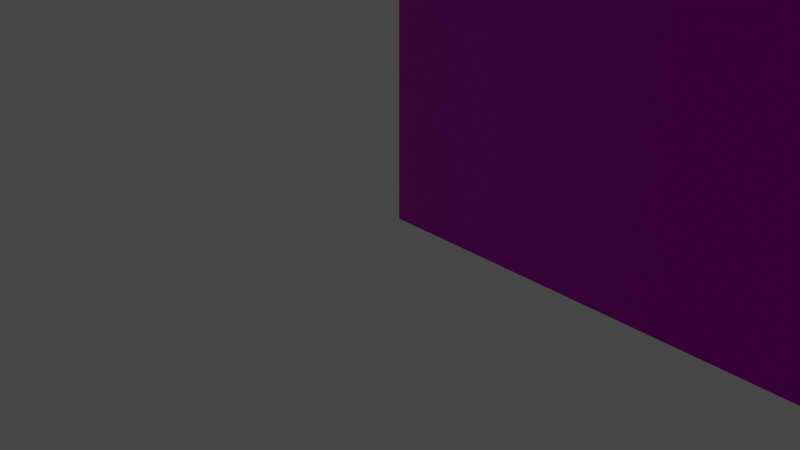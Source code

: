 # Source: main_wall_v001.blend  (saved by Blender 2.81.16; exported with 4.5.12 LTS)
import bpy
from mathutils import Matrix  # noqa: F401  (used for matrix-valued properties, if any)

bpy.ops.wm.read_factory_settings(use_empty=True)
scene = bpy.context.scene
scene.name = 'Scene'

# ---- collections
col_collection = bpy.data.collections.new('Collection'); scene.collection.children.link(col_collection)

# ---- images (referenced by path relative to the original .blend; pixels are not part of the script)
import os
ASSET_DIR = os.environ.get("B2B_ASSET_DIR", "")  # directory of the original .blend (textures are referenced by path, not embedded)
HERE = os.path.dirname(os.path.abspath(__file__))  # packed textures are extracted next to this script under _unpacked/

def load_image(name, relpath, width, height, colorspace="sRGB"):
    """Load a texture the original file referenced (path relative to the .blend, or extracted next to this script)."""
    p = next((c for c in (os.path.join(HERE, relpath), os.path.join(ASSET_DIR, relpath)) if relpath and os.path.exists(c)), "")
    if p:
        img = bpy.data.images.load(p, check_existing=True)
        img.name = name
    else:  # same state as the original file: an image datablock whose file is absent (Cycles renders it pink)
        img = bpy.data.images.new(name, width, height)
        img.source = "FILE"
        img.filepath = "//" + (relpath or name)
    img.colorspace_settings.name = colorspace
    return img
img_texturescom_bricks_industrial1_2_5x2_5_1k_height_tif = load_image('TexturesCom_Bricks_industrial1_2.5x2.5_1K_height.tif', 'TexturesCom_Bricks_industrial1_2.5x2.5_1K_height.tif', 1024, 1024, 'sRGB')
img_texturescom_bricks_industrial1_2_5x2_5_1k_albedo_tif_001 = load_image('TexturesCom_Bricks_industrial1_2.5x2.5_1K_albedo.tif.001', 'TexturesCom_Bricks_industrial1_2.5x2.5_1K_albedo.tif', 1024, 1024, 'sRGB')
img_texturescom_bricks_industrial1_2_5x2_5_1k_roughness_tif = load_image('TexturesCom_Bricks_industrial1_2.5x2.5_1K_roughness.tif', 'TexturesCom_Bricks_industrial1_2.5x2.5_1K_roughness.tif', 1024, 1024, 'sRGB')
img_texturescom_bricks_industrial1_2_5x2_5_1k_normal_tif = load_image('TexturesCom_Bricks_industrial1_2.5x2.5_1K_normal.tif', 'TexturesCom_Bricks_industrial1_2.5x2.5_1K_normal.tif', 1024, 1024, 'Non-Color')

# ---- materials (node trees are filled in below, after node groups)
mat_main_wall_in = bpy.data.materials.new('Main Wall In')
mat_main_wall_in.use_transparent_shadow = False
mat_main_wall_out = bpy.data.materials.new('Main Wall Out')
mat_main_wall_out.use_transparent_shadow = False
mat_windowsbrick = bpy.data.materials.new('WindowsBrick')
mat_windowsbrick.use_transparent_shadow = False

# ---- material node trees
mat_main_wall_in.use_nodes = True; mat_main_wall_in.node_tree.nodes.clear()
_N = mat_main_wall_in.node_tree.nodes; _L = mat_main_wall_in.node_tree.links
n0 = _N.new('ShaderNodeOutputMaterial'); n0.name = 'Material Output'; n0.location = (300, 300)
n1 = _N.new('ShaderNodeBsdfPrincipled'); n1.name = 'Principled BSDF'; n1.location = (10, 300)
n1.distribution = 'GGX'
n1.subsurface_method = 'BURLEY'
n1.inputs[0].default_value = (1.0, 1.0, 1.0, 1.0)
n1.inputs[3].default_value = 1.45
n1.inputs[27].default_value = (0.0, 0.0, 0.0, 1.0)
n1.inputs[28].default_value = 1.0
_L.new(n1.outputs[0], n0.inputs[0])
n0.is_active_output = True
mat_main_wall_out.use_nodes = True; mat_main_wall_out.node_tree.nodes.clear()
_N = mat_main_wall_out.node_tree.nodes; _L = mat_main_wall_out.node_tree.links
n0 = _N.new('ShaderNodeOutputMaterial'); n0.name = 'Material Output'; n0.location = (300, 300)
n1 = _N.new('ShaderNodeBsdfPrincipled'); n1.name = 'Principled BSDF'; n1.location = (10, 300)
n1.distribution = 'GGX'
n1.subsurface_method = 'BURLEY'
n1.inputs[0].default_value = (0.02481, 0.02481, 0.02481, 1.0)
n1.inputs[3].default_value = 1.45
n1.inputs[27].default_value = (0.0, 0.0, 0.0, 1.0)
n1.inputs[28].default_value = 1.0
_L.new(n1.outputs[0], n0.inputs[0])
n0.is_active_output = True
mat_windowsbrick.use_nodes = True; mat_windowsbrick.node_tree.nodes.clear()
_N = mat_windowsbrick.node_tree.nodes; _L = mat_windowsbrick.node_tree.links
n0 = _N.new('NodeFrame'); n0.name = 'Frame'; n0.location = (-1270, 330)
n0.label = 'Mapping'
n0.width = 400
n1 = _N.new('NodeFrame'); n1.name = 'Frame.001'; n1.location = (-626, 530)
n1.label = 'Textures'
n1.width = 356
n2 = _N.new('ShaderNodeOutputMaterial'); n2.name = 'Material Output'; n2.location = (300, 300)
n3 = _N.new('ShaderNodeTexImage'); n3.name = 'Image Texture'; n3.location = (86, -870)
n3.label = 'Displacement'
n3.image = img_texturescom_bricks_industrial1_2_5x2_5_1k_height_tif
n3.projection_blend = 1.0
n4 = _N.new('ShaderNodeDisplacement'); n4.name = 'Displacement'; n4.location = (10, -260)
n4.inputs[2].default_value = 1.0
n5 = _N.new('ShaderNodeTexImage'); n5.name = 'Image Texture.001'; n5.location = (86, -30)
n5.label = 'Base Color'
n5.image = img_texturescom_bricks_industrial1_2_5x2_5_1k_albedo_tif_001
n6 = _N.new('ShaderNodeTexImage'); n6.name = 'Image Texture.002'; n6.location = (86, -310)
n6.label = 'Roughness'
n6.image = img_texturescom_bricks_industrial1_2_5x2_5_1k_roughness_tif
n7 = _N.new('ShaderNodeNormalMap'); n7.name = 'Normal Map'; n7.location = (-240, -60)
n8 = _N.new('ShaderNodeMapping'); n8.name = 'Mapping'; n8.location = (230, -30)
n8.inputs[3].default_value = (-1.08, 0.77, 0.0)
n9 = _N.new('NodeReroute'); n9.name = 'Reroute'; n9.location = (36, -586)
n9.width = 16
n9.socket_idname = 'NodeSocketVector'
n10 = _N.new('ShaderNodeTexCoord'); n10.name = 'Texture Coordinate'; n10.location = (30, -30)
n11 = _N.new('ShaderNodeBsdfPrincipled'); n11.name = 'Principled BSDF'; n11.location = (10, 300)
n11.distribution = 'GGX'
n11.subsurface_method = 'BURLEY'
n11.inputs[3].default_value = 1.45
n11.inputs[13].default_value = 0.1
n11.inputs[27].default_value = (0.0, 0.0, 0.0, 1.0)
n11.inputs[28].default_value = 1.0
n12 = _N.new('ShaderNodeMix'); n12.name = 'Mix'; n12.location = (-244, 195)
n12.data_type = 'RGBA'
n12.inputs[0].default_value = 0.0
n12.inputs[7].default_value = (0.2072, 0.07523, 0.03465, 1.0)
n13 = _N.new('ShaderNodeTexImage'); n13.name = 'Image Texture.003'; n13.location = (86, -590)
n13.label = 'Normal'
n13.image = img_texturescom_bricks_industrial1_2_5x2_5_1k_normal_tif
n13.interpolation = 'Smart'
n3.parent = n1
n5.parent = n1
n6.parent = n1
n8.parent = n0
n9.parent = n1
n10.parent = n0
n13.parent = n1
_L.new(n11.outputs[0], n2.inputs[0])
_L.new(n3.outputs[0], n4.inputs[0])
_L.new(n4.outputs[0], n2.inputs[2])
_L.new(n5.outputs[0], n11.inputs[0])
_L.new(n6.outputs[0], n12.inputs[6])
_L.new(n13.outputs[0], n7.inputs[1])
_L.new(n7.outputs[0], n11.inputs[5])
_L.new(n9.outputs[0], n5.inputs[0])
_L.new(n9.outputs[0], n6.inputs[0])
_L.new(n9.outputs[0], n13.inputs[0])
_L.new(n9.outputs[0], n3.inputs[0])
_L.new(n8.outputs[0], n9.inputs[0])
_L.new(n10.outputs[2], n8.inputs[0])
_L.new(n12.outputs[2], n11.inputs[2])
n2.is_active_output = True

# ---- world
world_world = bpy.data.worlds.new('World'); scene.world = world_world
world_world.use_nodes = True; world_world.node_tree.nodes.clear()
_N = world_world.node_tree.nodes; _L = world_world.node_tree.links
n0 = _N.new('ShaderNodeOutputWorld'); n0.name = 'World Output'; n0.location = (300, 300)
n1 = _N.new('ShaderNodeBackground'); n1.name = 'Background'; n1.location = (10, 300)
n1.inputs[0].default_value = (0.05088, 0.05088, 0.05088, 1.0)
_L.new(n1.outputs[0], n0.inputs[0])
n0.is_active_output = True
world_world.color = (0.05088, 0.05088, 0.05088)
world_world.use_sun_shadow = False
world_world.sun_shadow_jitter_overblur = 0.0

# ---- cameras
cam_camera = bpy.data.cameras.new('Camera')
cam_camera.clip_end = 100.0
cam_camera.ortho_scale = 7.314

# ---- lights
light_light = bpy.data.lights.new('Light', 'POINT')
light_light.transmission_factor = 0.0
light_light.energy = 1000.0
light_light.shadow_soft_size = 0.1
light_light.shadow_maximum_resolution = 0.006
light_light.use_absolute_resolution = True

# ---- meshes
me_cube_011 = bpy.data.meshes.new('Cube.011')
me_cube_011.from_pydata([(10.0, 4.371e-07, 0.0), (10.0, 4.371e-07, 10.0), (-1.776e-14, -7.765e-22, 0.0), (-1.776e-14, -7.765e-22, 10.0), (10.0, 0.5, 0.0), (10.0, 0.5, 10.0), (-2.186e-08, 0.5, 0.0), (-2.186e-08, 0.5, 10.0), (10.0, 0.5, 0.0), (-2.186e-08, 0.5, 0.0)], [], [(0, 1, 3, 2), (2, 3, 7, 6), (6, 7, 5, 4), (4, 5, 1, 0), (2, 6, 4, 0), (7, 3, 1, 5), (4, 6, 9, 8)])
me_cube_011.polygons.foreach_set('material_index', [2, 2, 2, 2, 2, 2, 2])
_uv = me_cube_011.uv_layers.new(name='UVMap')
_uv.uv.foreach_set('vector', [7.947e-08, 1.0, 0.0, 0.5, 0.8333, 0.5, 0.8333, 1.0, 1.072, 0.5273, 1.072, 0.02734, 1.114, 0.02734, 1.114, 0.5273, 0.6667, -0.1667, 0.6667, 0.6667, 0.1667, 0.6667, 0.1667, -0.1667, 1.197, 0.02734, 1.197, 0.5273, 1.156, 0.5273, 1.156, 0.02734, 0.875, 0.5, 0.8333, 0.5, 0.8333, 0.0, 0.875, 0.0, 0.9583, 0.5, 0.9167, 0.5, 0.9167, 0.0, 0.9583, 0.0, 0.0, 0.0, 0.0, 0.0, 0.0, 0.0, 0.0, 0.0])
me_cube_011.materials.append(mat_main_wall_in)
me_cube_011.materials.append(mat_main_wall_out)
me_cube_011.materials.append(mat_windowsbrick)
me_cube_011.use_remesh_fix_poles = True
me_cube_011.use_remesh_preserve_attributes = False
me_cube_011.use_mirror_vertex_groups = False
me_cube_011.update()

# ---- objects
ob_light = bpy.data.objects.new('Light', light_light)
ob_camera = bpy.data.objects.new('Camera', cam_camera)
ob_main_wall = bpy.data.objects.new('Main Wall', me_cube_011)

# ---- transforms, parenting, visibility, modifiers, constraints
ob_light.location = (4.076, 1.005, 5.904)
ob_light.rotation_euler = (0.6503, 0.05522, 1.866)
ob_light.lock_rotations_4d = False
ob_light.empty_display_type = 'ARROWS'
ob_light.color = (0.0, 0.0, 0.0, 0.0)
ob_light.lineart.crease_threshold = 0.0
ob_camera.location = (7.359, -6.926, 4.958)
ob_camera.rotation_euler = (1.109, 0.0, 0.8149)
ob_camera.lock_rotations_4d = False
ob_camera.empty_display_type = 'ARROWS'
ob_camera.color = (0.0, 0.0, 0.0, 0.0)
ob_camera.display_type = 'WIRE'
ob_camera.lineart.crease_threshold = 0.0
ob_main_wall.location = (-2.762e-07, 0.0, 0.0)
ob_main_wall.lineart.crease_threshold = 0.0

# ---- collection membership
col_collection.objects.link(ob_light)
col_collection.objects.link(ob_camera)
col_collection.objects.link(ob_main_wall)

# ---- scene / render settings (as saved in the file)
scene.camera = ob_camera
scene.frame_start = 1; scene.frame_end = 250; scene.frame_set(1)
scene.render.engine = 'BLENDER_EEVEE_NEXT'
scene.cycles.use_denoising = False
scene.cycles.samples = 128
scene.cycles.sampling_pattern = 'TABULATED_SOBOL'
scene.cycles.use_adaptive_sampling = False
scene.cycles.use_light_tree = False
scene.view_settings.view_transform = 'Filmic'
bpy.context.view_layer.update()
